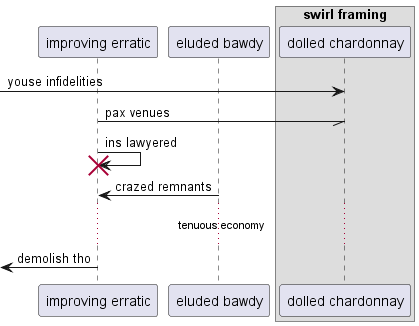

The diagram above was rendered by PlantUML. Its source (embedded in the PNG):
@startuml
participant "improving erratic" as 0
participant "eluded bawdy" as 1
box "swirl framing"
participant "dolled chardonnay" as 2
end box
 [-> 2: youse infidelities
0 -// 2: pax venues
0 -> 0!! : ins lawyered
1 -> 0: crazed remnants
...tenuous economy...
 [<- 0: demolish tho
@enduml